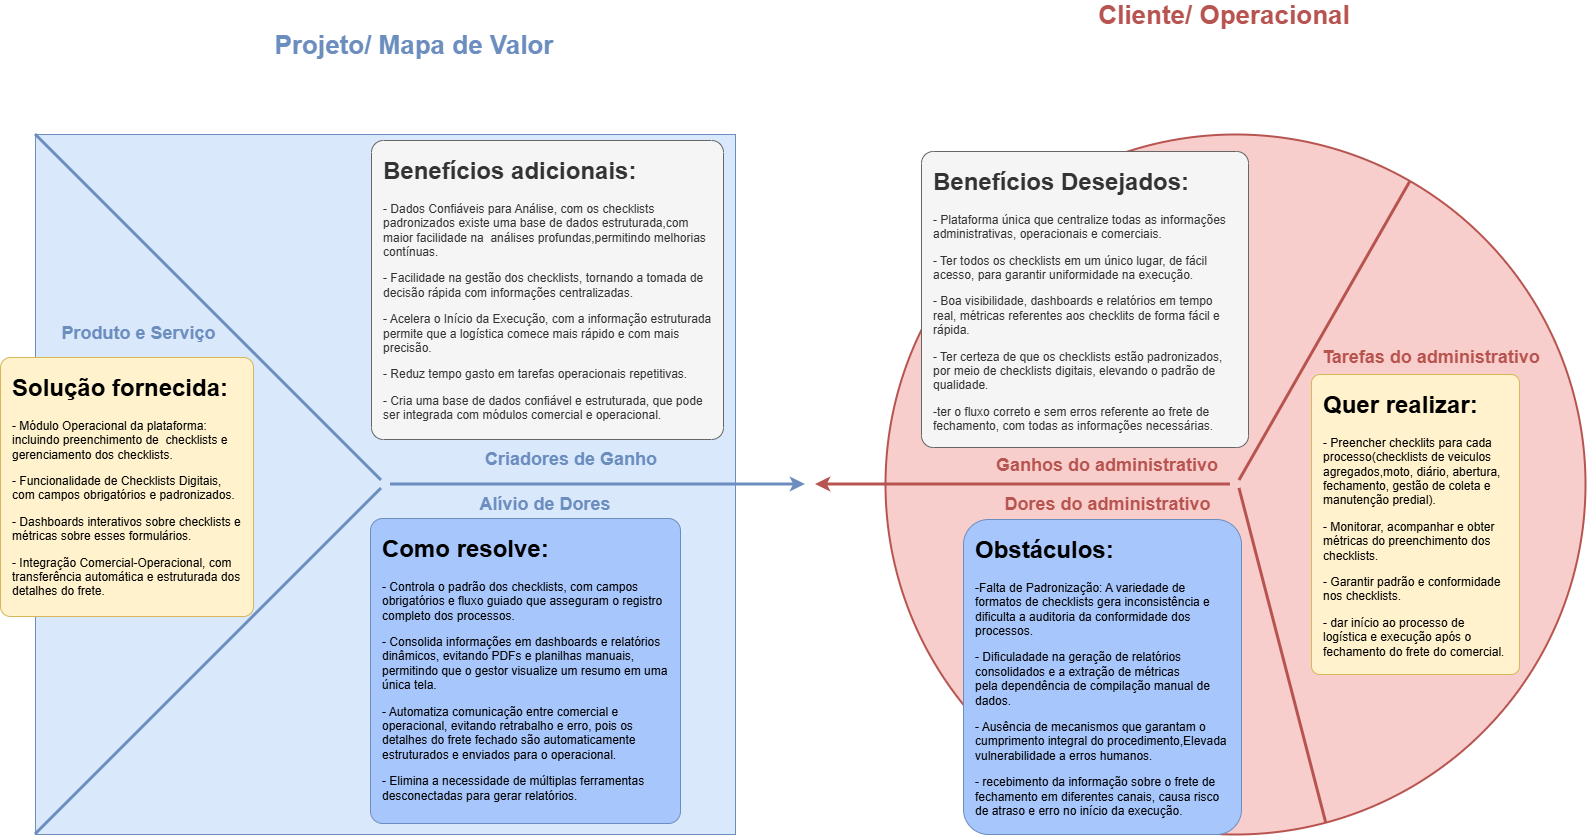

The diagram above was exported from draw.io. Its source (the exported page's mxGraphModel, read from the mxfile embedded in the PNG):
<mxGraphModel dx="1744" dy="946" grid="0" gridSize="10" guides="1" tooltips="1" connect="1" arrows="1" fold="1" page="1" pageScale="1" pageWidth="1600" pageHeight="900" math="0" shadow="0">
  <root>
    <mxCell id="0" />
    <mxCell id="1" parent="0" />
    <mxCell id="U373vMXIZhkQv_mNABD7-1" value="" style="ellipse;whiteSpace=wrap;html=1;aspect=fixed;fillColor=#f8cecc;strokeColor=#b85450;rotation=0;strokeWidth=2;" vertex="1" parent="1">
      <mxGeometry x="1399.000704987056" y="401.0007049870561" width="700" height="700" as="geometry" />
    </mxCell>
    <mxCell id="U373vMXIZhkQv_mNABD7-2" value="" style="whiteSpace=wrap;html=1;aspect=fixed;fillColor=#dae8fc;strokeColor=#6c8ebf;" vertex="1" parent="1">
      <mxGeometry x="549" y="401" width="700" height="700" as="geometry" />
    </mxCell>
    <mxCell id="U373vMXIZhkQv_mNABD7-3" value="" style="endArrow=classic;html=1;rounded=0;exitX=0;exitY=0.5;exitDx=0;exitDy=0;entryX=1;entryY=0.5;entryDx=0;entryDy=0;fillColor=#f8cecc;strokeColor=#b85450;strokeWidth=3;" edge="1" parent="1">
      <mxGeometry width="50" height="50" relative="1" as="geometry">
        <mxPoint x="1744" y="751" as="sourcePoint" />
        <mxPoint x="1329" y="751" as="targetPoint" />
      </mxGeometry>
    </mxCell>
    <mxCell id="U373vMXIZhkQv_mNABD7-4" value="" style="endArrow=none;html=1;rounded=0;exitX=0;exitY=0;exitDx=0;exitDy=0;fillColor=#dae8fc;strokeColor=#6c8ebf;strokeWidth=3;" edge="1" parent="1" target="U373vMXIZhkQv_mNABD7-2">
      <mxGeometry width="50" height="50" relative="1" as="geometry">
        <mxPoint x="895" y="747" as="sourcePoint" />
        <mxPoint x="1329" y="741" as="targetPoint" />
      </mxGeometry>
    </mxCell>
    <mxCell id="U373vMXIZhkQv_mNABD7-5" value="" style="endArrow=none;html=1;rounded=0;exitX=0;exitY=1;exitDx=0;exitDy=0;entryX=0;entryY=1;entryDx=0;entryDy=0;fillColor=#dae8fc;strokeColor=#6c8ebf;strokeWidth=3;" edge="1" parent="1" source="U373vMXIZhkQv_mNABD7-2">
      <mxGeometry width="50" height="50" relative="1" as="geometry">
        <mxPoint x="1279" y="791" as="sourcePoint" />
        <mxPoint x="895" y="755" as="targetPoint" />
      </mxGeometry>
    </mxCell>
    <mxCell id="U373vMXIZhkQv_mNABD7-6" value="" style="endArrow=none;html=1;rounded=0;exitX=1;exitY=0;exitDx=0;exitDy=0;entryX=1;entryY=0;entryDx=0;entryDy=0;strokeWidth=3;fillColor=#f8cecc;strokeColor=#b85450;" edge="1" parent="1">
      <mxGeometry width="50" height="50" relative="1" as="geometry">
        <mxPoint x="1753" y="747" as="sourcePoint" />
        <mxPoint x="1924.000000000001" y="447.89110867544696" as="targetPoint" />
      </mxGeometry>
    </mxCell>
    <mxCell id="U373vMXIZhkQv_mNABD7-7" value="" style="endArrow=none;html=1;rounded=0;entryX=1;entryY=1;entryDx=0;entryDy=0;exitX=0.5;exitY=1;exitDx=0;exitDy=0;strokeWidth=3;fillColor=#f8cecc;strokeColor=#b85450;" edge="1" parent="1">
      <mxGeometry width="50" height="50" relative="1" as="geometry">
        <mxPoint x="1839.5866657858824" y="1089.074039201174" as="sourcePoint" />
        <mxPoint x="1753" y="755" as="targetPoint" />
      </mxGeometry>
    </mxCell>
    <mxCell id="U373vMXIZhkQv_mNABD7-8" value="" style="endArrow=classic;html=1;rounded=0;exitX=1;exitY=0.5;exitDx=0;exitDy=0;entryX=0;entryY=0.5;entryDx=0;entryDy=0;fillColor=#dae8fc;strokeColor=#6c8ebf;strokeWidth=3;" edge="1" parent="1">
      <mxGeometry width="50" height="50" relative="1" as="geometry">
        <mxPoint x="904" y="751" as="sourcePoint" />
        <mxPoint x="1319" y="751" as="targetPoint" />
      </mxGeometry>
    </mxCell>
    <mxCell id="GcWEgsQ5B4jGzbigAskZ-1" value="&lt;font style=&quot;font-size: 18px;&quot;&gt;Tarefas do administrativo&lt;/font&gt;" style="text;html=1;align=center;verticalAlign=middle;whiteSpace=wrap;rounded=0;fontSize=26;fontColor=#B85450;fontStyle=1" vertex="1" parent="1">
      <mxGeometry x="1825" y="606" width="240" height="30" as="geometry" />
    </mxCell>
    <mxCell id="UWn65e8c9lS0XEyNJBDu-1" value="&lt;h1 style=&quot;margin-top: 0px;&quot;&gt;Quer realizar:&lt;/h1&gt;&lt;p&gt;- Preencher checklits para cada processo(checklists de veiculos agregados,moto, diário, abertura, fechamento, gestão de coleta e manutenção predial).&lt;/p&gt;&lt;p&gt;- Monitorar, acompanhar e obter métricas do preenchimento dos checklists.&lt;/p&gt;&lt;p&gt;- Garantir padrão e conformidade nos checklists.&lt;/p&gt;&lt;p&gt;-&amp;nbsp;&lt;span style=&quot;background-color: transparent;&quot;&gt;dar início ao processo de logística e execução após o fechamento do frete do comercial.&lt;/span&gt;&lt;/p&gt;&lt;div&gt;&lt;span style=&quot;background-color: transparent; color: light-dark(rgb(0, 0, 0), rgb(255, 255, 255));&quot;&gt;&lt;br&gt;&lt;/span&gt;&lt;/div&gt;" style="text;html=1;whiteSpace=wrap;overflow=hidden;rounded=1;fillColor=#fff2cc;strokeColor=#d6b656;arcSize=4;align=left;spacingTop=10;spacingLeft=10;spacingRight=10;spacingBottom=10;" vertex="1" parent="1">
      <mxGeometry x="1825" y="641" width="208" height="300" as="geometry" />
    </mxCell>
    <mxCell id="m5N2jmg6rg6gsdgeYxuY-1" value="&lt;font style=&quot;font-size: 18px;&quot;&gt;Dores do administrativo&lt;/font&gt;" style="text;html=1;align=center;verticalAlign=middle;whiteSpace=wrap;rounded=0;fontSize=26;fontColor=#B85450;fontStyle=1" vertex="1" parent="1">
      <mxGeometry x="1502" y="753" width="238.75" height="30" as="geometry" />
    </mxCell>
    <mxCell id="sIlheGExBDER-uqYct86-1" value="&lt;h1 style=&quot;margin-top: 0px;&quot;&gt;Obstáculos:&lt;/h1&gt;&lt;p&gt;-Falta de Padronização:&amp;nbsp;A variedade de formatos de checklists gera inconsistência e dificulta a auditoria da conformidade dos processos.&lt;/p&gt;&lt;p&gt;- Dificuladade na geração de relatórios consolidados e a extração de métricas pela&amp;nbsp;&lt;span style=&quot;background-color: transparent; color: light-dark(rgb(0, 0, 0), rgb(255, 255, 255));&quot;&gt;dependência de compilação manual de dados.&lt;/span&gt;&lt;/p&gt;&lt;p&gt;-&amp;nbsp;Ausência de mecanismos que garantam o cumprimento integral do procedimento,Elevada vulnerabilidade a erros humanos.&lt;/p&gt;&lt;p&gt;-&amp;nbsp;recebimento da informação sobre o frete de fechamento em diferentes canais, causa risco de atraso e erro no início da execução.&lt;/p&gt;" style="text;html=1;whiteSpace=wrap;overflow=hidden;rounded=1;fillColor=#A7C6FC;strokeColor=#6c8ebf;arcSize=9;align=left;spacingTop=10;spacingLeft=10;spacingRight=10;spacingBottom=10;gradientColor=none;" vertex="1" parent="1">
      <mxGeometry x="1477" y="786" width="278" height="315" as="geometry" />
    </mxCell>
    <mxCell id="QjYB0EZPomdy4Kp2TNFu-1" value="&lt;h1 style=&quot;margin-top: 0px;&quot;&gt;Benefícios Desejados:&lt;/h1&gt;&lt;p&gt;-&amp;nbsp;Plataforma única que centralize todas as informações administrativas, operacionais e comerciais.&lt;/p&gt;&lt;p&gt;- Ter todos os checklists em um único lugar, de fácil acesso, para garantir uniformidade na execução.&lt;/p&gt;&lt;p&gt;-&amp;nbsp;&lt;span style=&quot;background-color: transparent;&quot;&gt;Boa visibilidade, dashboards e relatórios em tempo real, métricas referentes aos checklits de forma fácil e rápida.&lt;/span&gt;&lt;/p&gt;&lt;p&gt;-&amp;nbsp;Ter certeza de que os checklists estão padronizados, por meio de checklists digitais, elevando o padrão de qualidade.&lt;/p&gt;&lt;p&gt;-ter o fluxo correto e sem erros referente ao frete de fechamento, com todas as informações necessárias.&lt;/p&gt;" style="text;html=1;whiteSpace=wrap;overflow=hidden;rounded=1;fillColor=#f5f5f5;strokeColor=#666666;fontColor=#333333;arcSize=4;align=left;spacingTop=10;spacingLeft=10;spacingRight=10;spacingBottom=10;" vertex="1" parent="1">
      <mxGeometry x="1435" y="418" width="327" height="296" as="geometry" />
    </mxCell>
    <mxCell id="D6UIy-S6dfPu5qdaOlpm-1" value="&lt;font style=&quot;font-size: 18px;&quot;&gt;Ganhos do administrativo&lt;/font&gt;" style="text;html=1;align=center;verticalAlign=middle;whiteSpace=wrap;rounded=0;fontSize=26;fontColor=#B85450;fontStyle=1" vertex="1" parent="1">
      <mxGeometry x="1500.75" y="714" width="240" height="30" as="geometry" />
    </mxCell>
    <mxCell id="2zn4fIpOQ8uiVIpuuSkQ-1" value="Alívio de Dores" style="text;html=1;align=center;verticalAlign=middle;whiteSpace=wrap;rounded=0;fontSize=18;fontColor=#6C8EBF;fontStyle=1" vertex="1" parent="1">
      <mxGeometry x="904" y="756" width="310" height="30" as="geometry" />
    </mxCell>
    <mxCell id="M_EkDehdKbdvMLRL8Kah-1" value="&lt;h1 style=&quot;margin-top: 0px;&quot;&gt;Como resolve:&lt;/h1&gt;&lt;p&gt;-&amp;nbsp;Controla o padrão dos checklists, com campos obrigatórios e fluxo guiado que asseguram o registro completo dos processos.&lt;br&gt;&lt;/p&gt;&lt;p&gt;-&amp;nbsp;&lt;span style=&quot;background-color: transparent;&quot;&gt;Consolida informações em dashboards e relatórios dinâmicos, evitando PDFs e planilhas manuais, permitindo que o gestor visualize um resumo em uma única tela.&lt;/span&gt;&lt;/p&gt;&lt;p&gt;-&amp;nbsp;&lt;span style=&quot;background-color: transparent;&quot;&gt;Automatiza comunicação entre comercial e operacional, evitando retrabalho e erro, pois os detalhes do frete fechado são automaticamente estruturados e enviados para o operacional.&lt;/span&gt;&lt;/p&gt;&lt;p&gt;-&amp;nbsp;Elimina a necessidade de múltiplas ferramentas desconectadas para gerar relatórios.&lt;/p&gt;&lt;p&gt;&lt;br&gt;&lt;/p&gt;" style="text;html=1;whiteSpace=wrap;overflow=hidden;rounded=1;fillColor=#A7C6FC;strokeColor=#6c8ebf;arcSize=4;align=left;spacingTop=10;spacingLeft=10;spacingRight=10;spacingBottom=10;gradientColor=none;" vertex="1" parent="1">
      <mxGeometry x="884" y="785" width="310" height="305" as="geometry" />
    </mxCell>
    <mxCell id="kAnevvHXKCwLei8LPjZ1-1" value="Criadores de Ganho" style="text;html=1;align=center;verticalAlign=middle;whiteSpace=wrap;rounded=0;fontSize=18;fontColor=#6C8EBF;fontStyle=1" vertex="1" parent="1">
      <mxGeometry x="930" y="711" width="310" height="30" as="geometry" />
    </mxCell>
    <mxCell id="mDZ_VD9YFBDcC_j7sv8k-1" value="Produto e Serviço" style="text;html=1;align=center;verticalAlign=middle;whiteSpace=wrap;rounded=0;fontSize=18;fontColor=#6C8EBF;fontStyle=1" vertex="1" parent="1">
      <mxGeometry x="560" y="585" width="185" height="30" as="geometry" />
    </mxCell>
    <mxCell id="5PMzBRHDGDJjlJ4a82qY-1" value="&lt;h1 style=&quot;margin-top: 0px;&quot;&gt;Solução fornecida:&lt;/h1&gt;&lt;p&gt;-&amp;nbsp;Módulo Operacional da plataforma: incluindo preenchimento de&amp;nbsp; checklists e gerenciamento dos checklists.&lt;/p&gt;&lt;p&gt;- Funcionalidade de Checklists Digitais, com campos obrigatórios e padronizados.&lt;/p&gt;&lt;p&gt;-&amp;nbsp;&lt;span style=&quot;background-color: transparent;&quot;&gt;Dashboards interativos sobre checklists e métricas sobre esses formulários.&lt;/span&gt;&lt;/p&gt;&lt;p&gt;&lt;span style=&quot;background-color: transparent; color: light-dark(rgb(0, 0, 0), rgb(255, 255, 255));&quot;&gt;-&amp;nbsp;&lt;/span&gt;&lt;span style=&quot;background-color: transparent;&quot;&gt;Integração Comercial-Operacional, com transferência automática e estruturada dos detalhes do frete.&lt;/span&gt;&lt;/p&gt;" style="text;html=1;whiteSpace=wrap;overflow=hidden;rounded=1;fillColor=#fff2cc;strokeColor=#d6b656;arcSize=4;align=left;spacingTop=10;spacingLeft=10;spacingRight=10;spacingBottom=10;" vertex="1" parent="1">
      <mxGeometry x="514" y="624" width="253" height="259" as="geometry" />
    </mxCell>
    <mxCell id="zD4td_slEdKqvILhpghE-1" value="&lt;h1 style=&quot;margin-top: 0px;&quot;&gt;Benefícios adicionais:&lt;/h1&gt;&lt;p&gt;- Dados Confiáveis para Análise, com os checklists padronizados existe uma base de dados estruturada,com maior facilidade na&amp;nbsp; análises profundas,permitindo melhorias contínuas.&lt;/p&gt;&lt;p&gt;-&amp;nbsp;&lt;span style=&quot;background-color: transparent; color: light-dark(rgb(51, 51, 51), rgb(193, 193, 193));&quot;&gt;Facilidade na gestão dos checklists, tornando a tomada de decisão rápida com informações centralizadas.&lt;/span&gt;&lt;/p&gt;&lt;p&gt;&lt;span style=&quot;background-color: transparent; color: light-dark(rgb(51, 51, 51), rgb(193, 193, 193));&quot;&gt;-&amp;nbsp;&lt;/span&gt;&lt;span style=&quot;background-color: transparent;&quot;&gt;Acelera o Início da Execução, com a informação estruturada permite que a logística comece mais rápido e com mais precisão.&lt;/span&gt;&lt;/p&gt;&lt;p&gt;- Reduz tempo gasto em tarefas operacionais repetitivas.&lt;/p&gt;&lt;p&gt;-&amp;nbsp;&lt;span style=&quot;background-color: transparent;&quot;&gt;Cria uma base de dados confiável e estruturada, que pode ser integrada com módulos comercial e operacional.&lt;/span&gt;&lt;/p&gt;&lt;p&gt;&lt;br&gt;&lt;/p&gt;" style="text;html=1;whiteSpace=wrap;overflow=hidden;rounded=1;fillColor=#f5f5f5;strokeColor=#666666;fontColor=#333333;arcSize=4;align=left;spacingTop=10;spacingLeft=10;spacingRight=10;spacingBottom=10;" vertex="1" parent="1">
      <mxGeometry x="885" y="407" width="352" height="299" as="geometry" />
    </mxCell>
    <mxCell id="mTzsJGYTgYDt2NjkXA6L-1" value="Projeto/ Mapa de Valor" style="text;html=1;align=center;verticalAlign=middle;whiteSpace=wrap;rounded=0;fontSize=26;fontColor=#6C8EBF;fontStyle=1" vertex="1" parent="1">
      <mxGeometry x="773" y="297" width="310" height="30" as="geometry" />
    </mxCell>
    <mxCell id="6NBZ7Ckbub3r5v9asQxD-1" value="Cliente/ Operacional" style="text;html=1;align=center;verticalAlign=middle;whiteSpace=wrap;rounded=0;fontSize=26;fontColor=#B85450;fontStyle=1" vertex="1" parent="1">
      <mxGeometry x="1533" y="267" width="410" height="30" as="geometry" />
    </mxCell>
  </root>
</mxGraphModel>